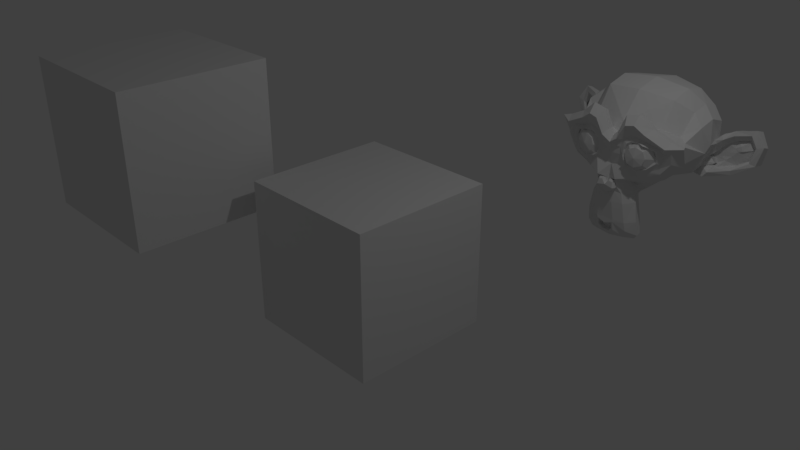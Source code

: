 # Source: mouseSensor.blend  (saved by Blender 2.78.4; exported with 4.5.12 LTS)
import bpy
from mathutils import Matrix  # noqa: F401  (used for matrix-valued properties, if any)

bpy.ops.wm.read_factory_settings(use_empty=True)
scene = bpy.context.scene
scene.name = 'Scene'

# ---- collections
col_collection_1 = bpy.data.collections.new('Collection 1'); scene.collection.children.link(col_collection_1)

# ---- materials (node trees are filled in below, after node groups)
mat_material = bpy.data.materials.new('Material')
mat_material.alpha_threshold = 0.0
mat_material.use_transparent_shadow = False
mat_material.roughness = 0.5
mat_material.line_color = (0.0, 0.0, 0.0, 1.0)

# ---- material node trees

# ---- world
world_world = bpy.data.worlds.new('World'); scene.world = world_world
world_world.color = (0.05088, 0.05088, 0.05088)
world_world.use_sun_shadow = False
world_world.sun_shadow_jitter_overblur = 0.0
world_world.cycles.sampling_method = 'MANUAL'

# ---- cameras
cam_camera = bpy.data.cameras.new('Camera')
cam_camera.clip_end = 100.0
cam_camera.lens = 35.0
cam_camera.sensor_width = 32.0
cam_camera.sensor_height = 18.0
cam_camera.ortho_scale = 7.314
cam_camera.dof.focus_distance = 0.0
cam_camera.dof.aperture_fstop = 128.0

# ---- lights
light_lamp = bpy.data.lights.new('Lamp', 'POINT')
light_lamp.transmission_factor = 0.0
light_lamp.cutoff_distance = 30.0
light_lamp.energy = 100.0
light_lamp.shadow_buffer_clip_start = 1.001
light_lamp.shadow_soft_size = 0.1
light_lamp.shadow_maximum_resolution = 0.006
light_lamp.use_absolute_resolution = True

# ---- meshes
me_suzanne = bpy.data.meshes.new('Suzanne')
me_suzanne.from_pydata([(0.4375, -0.7656, 0.1641), (-0.4375, -0.7656, 0.1641), (0.5, -0.6875, 0.09375), (-0.5, -0.6875, 0.09375), (0.5469, -0.5781, 0.05469), (-0.5469, -0.5781, 0.05469), (0.3516, -0.6172, -0.02344), (-0.3516, -0.6172, -0.02344), (0.3516, -0.7188, 0.03125), (-0.3516, -0.7188, 0.03125), (0.3516, -0.7812, 0.1328), (-0.3516, -0.7812, 0.1328), (0.2734, -0.7969, 0.1641), (-0.2734, -0.7969, 0.1641), (0.2031, -0.7422, 0.09375), (-0.2031, -0.7422, 0.09375), (0.1562, -0.6484, 0.05469), (-0.1562, -0.6484, 0.05469), (0.07812, -0.6562, 0.2422), (-0.07812, -0.6562, 0.2422), (0.1406, -0.7422, 0.2422), (-0.1406, -0.7422, 0.2422), (0.2422, -0.7969, 0.2422), (-0.2422, -0.7969, 0.2422), (0.2734, -0.7969, 0.3281), (-0.2734, -0.7969, 0.3281), (0.2031, -0.7422, 0.3906), (-0.2031, -0.7422, 0.3906), (0.1562, -0.6484, 0.4375), (-0.1562, -0.6484, 0.4375), (0.3516, -0.6172, 0.5156), (-0.3516, -0.6172, 0.5156), (0.3516, -0.7188, 0.4531), (-0.3516, -0.7188, 0.4531), (0.3516, -0.7812, 0.3594), (-0.3516, -0.7812, 0.3594), (0.4375, -0.7656, 0.3281), (-0.4375, -0.7656, 0.3281), (0.5, -0.6875, 0.3906), (-0.5, -0.6875, 0.3906), (0.5469, -0.5781, 0.4375), (-0.5469, -0.5781, 0.4375), (0.625, -0.5625, 0.2422), (-0.625, -0.5625, 0.2422), (0.5625, -0.6719, 0.2422), (-0.5625, -0.6719, 0.2422), (0.4688, -0.7578, 0.2422), (-0.4688, -0.7578, 0.2422), (0.4766, -0.7734, 0.2422), (-0.4766, -0.7734, 0.2422), (0.4453, -0.7812, 0.3359), (-0.4453, -0.7812, 0.3359), (0.3516, -0.8047, 0.375), (-0.3516, -0.8047, 0.375), (0.2656, -0.8203, 0.3359), (-0.2656, -0.8203, 0.3359), (0.2266, -0.8203, 0.2422), (-0.2266, -0.8203, 0.2422), (0.2656, -0.8203, 0.1562), (-0.2656, -0.8203, 0.1562), (0.3516, -0.8281, 0.2422), (-0.3516, -0.8281, 0.2422), (0.3516, -0.8047, 0.1172), (-0.3516, -0.8047, 0.1172), (0.4453, -0.7812, 0.1562), (-0.4453, -0.7812, 0.1562), (0.0, -0.7422, 0.4297), (0.0, -0.8203, 0.3516), (0.0, -0.7344, -0.6797), (0.0, -0.7812, -0.3203), (0.0, -0.7969, -0.1875), (0.0, -0.7188, -0.7734), (0.0, -0.6016, 0.4062), (0.0, -0.5703, 0.5703), (0.0, 0.5469, 0.8984), (0.0, 0.8516, 0.5625), (0.0, 0.8281, 0.07031), (0.0, 0.3516, -0.3828), (0.2031, -0.5625, -0.1875), (-0.2031, -0.5625, -0.1875), (0.3125, -0.5703, -0.4375), (-0.3125, -0.5703, -0.4375), (0.3516, -0.5703, -0.6953), (-0.3516, -0.5703, -0.6953), (0.3672, -0.5312, -0.8906), (-0.3672, -0.5312, -0.8906), (0.3281, -0.5234, -0.9453), (-0.3281, -0.5234, -0.9453), (0.1797, -0.5547, -0.9688), (-0.1797, -0.5547, -0.9688), (0.0, -0.5781, -0.9844), (0.4375, -0.5312, -0.1406), (-0.4375, -0.5312, -0.1406), (0.6328, -0.5391, -0.03906), (-0.6328, -0.5391, -0.03906), (0.8281, -0.4453, 0.1484), (-0.8281, -0.4453, 0.1484), (0.8594, -0.5938, 0.4297), (-0.8594, -0.5938, 0.4297), (0.7109, -0.625, 0.4844), (-0.7109, -0.625, 0.4844), (0.4922, -0.6875, 0.6016), (-0.4922, -0.6875, 0.6016), (0.3203, -0.7344, 0.7578), (-0.3203, -0.7344, 0.7578), (0.1562, -0.7578, 0.7188), (-0.1562, -0.7578, 0.7188), (0.0625, -0.75, 0.4922), (-0.0625, -0.75, 0.4922), (0.1641, -0.7734, 0.4141), (-0.1641, -0.7734, 0.4141), (0.125, -0.7656, 0.3047), (-0.125, -0.7656, 0.3047), (0.2031, -0.7422, 0.09375), (-0.2031, -0.7422, 0.09375), (0.375, -0.7031, 0.01562), (-0.375, -0.7031, 0.01562), (0.4922, -0.6719, 0.0625), (-0.4922, -0.6719, 0.0625), (0.625, -0.6484, 0.1875), (-0.625, -0.6484, 0.1875), (0.6406, -0.6484, 0.2969), (-0.6406, -0.6484, 0.2969), (0.6016, -0.6641, 0.375), (-0.6016, -0.6641, 0.375), (0.4297, -0.7188, 0.4375), (-0.4297, -0.7188, 0.4375), (0.25, -0.7578, 0.4688), (-0.25, -0.7578, 0.4688), (0.0, -0.7344, -0.7656), (0.1094, -0.7344, -0.7188), (-0.1094, -0.7344, -0.7188), (0.1172, -0.7109, -0.8359), (-0.1172, -0.7109, -0.8359), (0.0625, -0.6953, -0.8828), (-0.0625, -0.6953, -0.8828), (0.0, -0.6875, -0.8906), (0.0, -0.75, -0.1953), (0.0, -0.7422, -0.1406), (0.1016, -0.7422, -0.1484), (-0.1016, -0.7422, -0.1484), (0.125, -0.75, -0.2266), (-0.125, -0.75, -0.2266), (0.08594, -0.7422, -0.2891), (-0.08594, -0.7422, -0.2891), (0.3984, -0.6719, -0.04688), (-0.3984, -0.6719, -0.04688), (0.6172, -0.625, 0.05469), (-0.6172, -0.625, 0.05469), (0.7266, -0.6016, 0.2031), (-0.7266, -0.6016, 0.2031), (0.7422, -0.6562, 0.375), (-0.7422, -0.6562, 0.375), (0.6875, -0.7266, 0.4141), (-0.6875, -0.7266, 0.4141), (0.4375, -0.7969, 0.5469), (-0.4375, -0.7969, 0.5469), (0.3125, -0.8359, 0.6406), (-0.3125, -0.8359, 0.6406), (0.2031, -0.8516, 0.6172), (-0.2031, -0.8516, 0.6172), (0.1016, -0.8438, 0.4297), (-0.1016, -0.8438, 0.4297), (0.125, -0.8125, -0.1016), (-0.125, -0.8125, -0.1016), (0.2109, -0.7109, -0.4453), (-0.2109, -0.7109, -0.4453), (0.25, -0.6875, -0.7031), (-0.25, -0.6875, -0.7031), (0.2656, -0.6641, -0.8203), (-0.2656, -0.6641, -0.8203), (0.2344, -0.6328, -0.9141), (-0.2344, -0.6328, -0.9141), (0.1641, -0.6328, -0.9297), (-0.1641, -0.6328, -0.9297), (0.0, -0.6406, -0.9453), (0.0, -0.7266, 0.04688), (0.0, -0.7656, 0.2109), (0.3281, -0.7422, 0.4766), (-0.3281, -0.7422, 0.4766), (0.1641, -0.75, 0.1406), (-0.1641, -0.75, 0.1406), (0.1328, -0.7578, 0.2109), (-0.1328, -0.7578, 0.2109), (0.1172, -0.7344, -0.6875), (-0.1172, -0.7344, -0.6875), (0.07812, -0.75, -0.4453), (-0.07812, -0.75, -0.4453), (0.0, -0.75, -0.4453), (0.0, -0.7422, -0.3281), (0.09375, -0.7812, -0.2734), (-0.09375, -0.7812, -0.2734), (0.1328, -0.7969, -0.2266), (-0.1328, -0.7969, -0.2266), (0.1094, -0.7812, -0.1328), (-0.1094, -0.7812, -0.1328), (0.03906, -0.7812, -0.125), (-0.03906, -0.7812, -0.125), (0.0, -0.8281, -0.2031), (0.04688, -0.8125, -0.1484), (-0.04688, -0.8125, -0.1484), (0.09375, -0.8125, -0.1562), (-0.09375, -0.8125, -0.1562), (0.1094, -0.8281, -0.2266), (-0.1094, -0.8281, -0.2266), (0.07812, -0.8047, -0.25), (-0.07812, -0.8047, -0.25), (0.0, -0.8047, -0.2891), (0.2578, -0.5547, -0.3125), (-0.2578, -0.5547, -0.3125), (0.1641, -0.7109, -0.2422), (-0.1641, -0.7109, -0.2422), (0.1797, -0.7109, -0.3125), (-0.1797, -0.7109, -0.3125), (0.2344, -0.5547, -0.25), (-0.2344, -0.5547, -0.25), (0.0, -0.6875, -0.875), (0.04688, -0.6875, -0.8672), (-0.04688, -0.6875, -0.8672), (0.09375, -0.7109, -0.8203), (-0.09375, -0.7109, -0.8203), (0.09375, -0.7266, -0.7422), (-0.09375, -0.7266, -0.7422), (0.0, -0.6562, -0.7812), (0.09375, -0.6641, -0.75), (-0.09375, -0.6641, -0.75), (0.09375, -0.6406, -0.8125), (-0.09375, -0.6406, -0.8125), (0.04688, -0.6328, -0.8516), (-0.04688, -0.6328, -0.8516), (0.0, -0.6328, -0.8594), (0.1719, -0.7812, 0.2188), (-0.1719, -0.7812, 0.2188), (0.1875, -0.7734, 0.1562), (-0.1875, -0.7734, 0.1562), (0.3359, -0.7578, 0.4297), (-0.3359, -0.7578, 0.4297), (0.2734, -0.7734, 0.4219), (-0.2734, -0.7734, 0.4219), (0.4219, -0.7734, 0.3984), (-0.4219, -0.7734, 0.3984), (0.5625, -0.6953, 0.3516), (-0.5625, -0.6953, 0.3516), (0.5859, -0.6875, 0.2891), (-0.5859, -0.6875, 0.2891), (0.5781, -0.6797, 0.1953), (-0.5781, -0.6797, 0.1953), (0.4766, -0.7188, 0.1016), (-0.4766, -0.7188, 0.1016), (0.375, -0.7422, 0.0625), (-0.375, -0.7422, 0.0625), (0.2266, -0.7812, 0.1094), (-0.2266, -0.7812, 0.1094), (0.1797, -0.7812, 0.2969), (-0.1797, -0.7812, 0.2969), (0.2109, -0.7812, 0.375), (-0.2109, -0.7812, 0.375), (0.2344, -0.7578, 0.3594), (-0.2344, -0.7578, 0.3594), (0.1953, -0.7578, 0.2969), (-0.1953, -0.7578, 0.2969), (0.2422, -0.7578, 0.125), (-0.2422, -0.7578, 0.125), (0.375, -0.7266, 0.08594), (-0.375, -0.7266, 0.08594), (0.4609, -0.7031, 0.1172), (-0.4609, -0.7031, 0.1172), (0.5469, -0.6719, 0.2109), (-0.5469, -0.6719, 0.2109), (0.5547, -0.6719, 0.2812), (-0.5547, -0.6719, 0.2812), (0.5312, -0.6797, 0.3359), (-0.5312, -0.6797, 0.3359), (0.4141, -0.75, 0.3906), (-0.4141, -0.75, 0.3906), (0.2812, -0.7656, 0.3984), (-0.2812, -0.7656, 0.3984), (0.3359, -0.75, 0.4062), (-0.3359, -0.75, 0.4062), (0.2031, -0.75, 0.1719), (-0.2031, -0.75, 0.1719), (0.1953, -0.75, 0.2266), (-0.1953, -0.75, 0.2266), (0.1094, -0.6094, 0.4609), (-0.1094, -0.6094, 0.4609), (0.1953, -0.6172, 0.6641), (-0.1953, -0.6172, 0.6641), (0.3359, -0.5938, 0.6875), (-0.3359, -0.5938, 0.6875), (0.4844, -0.5547, 0.5547), (-0.4844, -0.5547, 0.5547), (0.6797, -0.4922, 0.4531), (-0.6797, -0.4922, 0.4531), (0.7969, -0.4609, 0.4062), (-0.7969, -0.4609, 0.4062), (0.7734, -0.375, 0.1641), (-0.7734, -0.375, 0.1641), (0.6016, -0.4141, 0.0), (-0.6016, -0.4141, 0.0), (0.4375, -0.4688, -0.09375), (-0.4375, -0.4688, -0.09375), (0.0, -0.2891, 0.8984), (0.0, 0.07812, 0.9844), (0.0, 0.6719, -0.1953), (0.0, -0.1875, -0.4609), (0.0, -0.4609, -0.9766), (0.0, -0.3438, -0.8047), (0.0, -0.3203, -0.5703), (0.0, -0.2812, -0.4844), (0.8516, -0.05469, 0.2344), (-0.8516, -0.05469, 0.2344), (0.8594, 0.04688, 0.3203), (-0.8594, 0.04688, 0.3203), (0.7734, 0.4375, 0.2656), (-0.7734, 0.4375, 0.2656), (0.4609, 0.7031, 0.4375), (-0.4609, 0.7031, 0.4375), (0.7344, -0.07031, -0.04688), (-0.7344, -0.07031, -0.04688), (0.5938, 0.1641, -0.125), (-0.5938, 0.1641, -0.125), (0.6406, 0.4297, -0.007812), (-0.6406, 0.4297, -0.007812), (0.3359, 0.6641, 0.05469), (-0.3359, 0.6641, 0.05469), (0.2344, -0.4062, -0.3516), (-0.2344, -0.4062, -0.3516), (0.1797, -0.2578, -0.4141), (-0.1797, -0.2578, -0.4141), (0.2891, -0.3828, -0.7109), (-0.2891, -0.3828, -0.7109), (0.25, -0.3906, -0.5), (-0.25, -0.3906, -0.5), (0.3281, -0.3984, -0.9141), (-0.3281, -0.3984, -0.9141), (0.1406, -0.3672, -0.7578), (-0.1406, -0.3672, -0.7578), (0.125, -0.3594, -0.5391), (-0.125, -0.3594, -0.5391), (0.1641, -0.4375, -0.9453), (-0.1641, -0.4375, -0.9453), (0.2188, -0.4297, -0.2812), (-0.2188, -0.4297, -0.2812), (0.2109, -0.4688, -0.2266), (-0.2109, -0.4688, -0.2266), (0.2031, -0.5, -0.1719), (-0.2031, -0.5, -0.1719), (0.2109, -0.1641, -0.3906), (-0.2109, -0.1641, -0.3906), (0.2969, 0.2656, -0.3125), (-0.2969, 0.2656, -0.3125), (0.3438, 0.5391, -0.1484), (-0.3438, 0.5391, -0.1484), (0.4531, 0.3828, 0.8672), (-0.4531, 0.3828, 0.8672), (0.4531, 0.07031, 0.9297), (-0.4531, 0.07031, 0.9297), (0.4531, -0.2344, 0.8516), (-0.4531, -0.2344, 0.8516), (0.4609, -0.4297, 0.5234), (-0.4609, -0.4297, 0.5234), (0.7266, -0.3359, 0.4062), (-0.7266, -0.3359, 0.4062), (0.6328, -0.2812, 0.4531), (-0.6328, -0.2812, 0.4531), (0.6406, -0.05469, 0.7031), (-0.6406, -0.05469, 0.7031), (0.7969, -0.125, 0.5625), (-0.7969, -0.125, 0.5625), (0.7969, 0.1172, 0.6172), (-0.7969, 0.1172, 0.6172), (0.6406, 0.1953, 0.75), (-0.6406, 0.1953, 0.75), (0.6406, 0.4453, 0.6797), (-0.6406, 0.4453, 0.6797), (0.7969, 0.3594, 0.5391), (-0.7969, 0.3594, 0.5391), (0.6172, 0.5859, 0.3281), (-0.6172, 0.5859, 0.3281), (0.4844, 0.5469, 0.02344), (-0.4844, 0.5469, 0.02344), (0.8203, 0.2031, 0.3281), (-0.8203, 0.2031, 0.3281), (0.4062, -0.1484, -0.1719), (-0.4062, -0.1484, -0.1719), (0.4297, 0.2109, -0.1953), (-0.4297, 0.2109, -0.1953), (0.8906, 0.2344, 0.4062), (-0.8906, 0.2344, 0.4062), (0.7734, 0.125, -0.1406), (-0.7734, 0.125, -0.1406), (1.039, 0.3281, -0.1016), (-1.039, 0.3281, -0.1016), (1.281, 0.4297, 0.05469), (-1.281, 0.4297, 0.05469), (1.352, 0.4219, 0.3203), (-1.352, 0.4219, 0.3203), (1.234, 0.4219, 0.5078), (-1.234, 0.4219, 0.5078), (1.023, 0.3125, 0.4766), (-1.023, 0.3125, 0.4766), (1.016, 0.2891, 0.4141), (-1.016, 0.2891, 0.4141), (1.188, 0.3906, 0.4375), (-1.188, 0.3906, 0.4375), (1.266, 0.4062, 0.2891), (-1.266, 0.4062, 0.2891), (1.211, 0.4062, 0.07812), (-1.211, 0.4062, 0.07812), (1.031, 0.3047, -0.03906), (-1.031, 0.3047, -0.03906), (0.8281, 0.1328, -0.07031), (-0.8281, 0.1328, -0.07031), (0.9219, 0.2188, 0.3594), (-0.9219, 0.2188, 0.3594), (0.9453, 0.2891, 0.3047), (-0.9453, 0.2891, 0.3047), (0.8828, 0.2109, -0.02344), (-0.8828, 0.2109, -0.02344), (1.039, 0.3672, 0.0), (-1.039, 0.3672, 0.0), (1.188, 0.4453, 0.09375), (-1.188, 0.4453, 0.09375), (1.234, 0.4453, 0.25), (-1.234, 0.4453, 0.25), (1.172, 0.4375, 0.3594), (-1.172, 0.4375, 0.3594), (1.023, 0.3594, 0.3438), (-1.023, 0.3594, 0.3438), (0.8438, 0.2109, 0.2891), (-0.8438, 0.2109, 0.2891), (0.8359, 0.2734, 0.1719), (-0.8359, 0.2734, 0.1719), (0.7578, 0.2734, 0.09375), (-0.7578, 0.2734, 0.09375), (0.8203, 0.2734, 0.08594), (-0.8203, 0.2734, 0.08594), (0.8438, 0.2734, 0.01562), (-0.8438, 0.2734, 0.01562), (0.8125, 0.2734, -0.01562), (-0.8125, 0.2734, -0.01562), (0.7266, 0.07031, 0.0), (-0.7266, 0.07031, 0.0), (0.7188, 0.1719, -0.02344), (-0.7188, 0.1719, -0.02344), (0.7188, 0.1875, 0.03906), (-0.7188, 0.1875, 0.03906), (0.7969, 0.2109, 0.2031), (-0.7969, 0.2109, 0.2031), (0.8906, 0.2656, 0.2422), (-0.8906, 0.2656, 0.2422), (0.8906, 0.3203, 0.2344), (-0.8906, 0.3203, 0.2344), (0.8125, 0.3203, -0.01562), (-0.8125, 0.3203, -0.01562), (0.8516, 0.3203, 0.01562), (-0.8516, 0.3203, 0.01562), (0.8281, 0.3203, 0.07812), (-0.8281, 0.3203, 0.07812), (0.7656, 0.3203, 0.09375), (-0.7656, 0.3203, 0.09375), (0.8438, 0.3203, 0.1719), (-0.8438, 0.3203, 0.1719), (1.039, 0.4141, 0.3281), (-1.039, 0.4141, 0.3281), (1.188, 0.4844, 0.3438), (-1.188, 0.4844, 0.3438), (1.258, 0.4922, 0.2422), (-1.258, 0.4922, 0.2422), (1.211, 0.4844, 0.08594), (-1.211, 0.4844, 0.08594), (1.047, 0.4219, 0.0), (-1.047, 0.4219, 0.0), (0.8828, 0.2656, -0.01562), (-0.8828, 0.2656, -0.01562), (0.9531, 0.3438, 0.2891), (-0.9531, 0.3438, 0.2891), (0.8906, 0.3281, 0.1094), (-0.8906, 0.3281, 0.1094), (0.9375, 0.3359, 0.0625), (-0.9375, 0.3359, 0.0625), (1.0, 0.3672, 0.125), (-1.0, 0.3672, 0.125), (0.9609, 0.3516, 0.1719), (-0.9609, 0.3516, 0.1719), (1.016, 0.375, 0.2344), (-1.016, 0.375, 0.2344), (1.055, 0.3828, 0.1875), (-1.055, 0.3828, 0.1875), (1.109, 0.3906, 0.2109), (-1.109, 0.3906, 0.2109), (1.086, 0.3906, 0.2734), (-1.086, 0.3906, 0.2734), (1.023, 0.4844, 0.4375), (-1.023, 0.4844, 0.4375), (1.25, 0.5469, 0.4688), (-1.25, 0.5469, 0.4688), (1.367, 0.5, 0.2969), (-1.367, 0.5, 0.2969), (1.312, 0.5312, 0.05469), (-1.312, 0.5312, 0.05469), (1.039, 0.4922, -0.08594), (-1.039, 0.4922, -0.08594), (0.7891, 0.3281, -0.125), (-0.7891, 0.3281, -0.125), (0.8594, 0.3828, 0.3828), (-0.8594, 0.3828, 0.3828)], [], [(46, 0, 2, 44), (3, 1, 47, 45), (44, 2, 4, 42), (5, 3, 45, 43), (2, 8, 6, 4), (7, 9, 3, 5), (0, 10, 8, 2), (9, 11, 1, 3), (10, 12, 14, 8), (15, 13, 11, 9), (8, 14, 16, 6), (17, 15, 9, 7), (14, 20, 18, 16), (19, 21, 15, 17), (12, 22, 20, 14), (21, 23, 13, 15), (22, 24, 26, 20), (27, 25, 23, 21), (20, 26, 28, 18), (29, 27, 21, 19), (26, 32, 30, 28), (31, 33, 27, 29), (24, 34, 32, 26), (33, 35, 25, 27), (34, 36, 38, 32), (39, 37, 35, 33), (32, 38, 40, 30), (41, 39, 33, 31), (38, 44, 42, 40), (43, 45, 39, 41), (36, 46, 44, 38), (45, 47, 37, 39), (46, 36, 50, 48), (51, 37, 47, 49), (36, 34, 52, 50), (53, 35, 37, 51), (34, 24, 54, 52), (55, 25, 35, 53), (24, 22, 56, 54), (57, 23, 25, 55), (22, 12, 58, 56), (59, 13, 23, 57), (12, 10, 62, 58), (63, 11, 13, 59), (10, 0, 64, 62), (65, 1, 11, 63), (0, 46, 48, 64), (49, 47, 1, 65), (60, 64, 48), (49, 65, 61), (62, 64, 60), (61, 65, 63), (60, 58, 62), (63, 59, 61), (60, 56, 58), (59, 57, 61), (60, 54, 56), (57, 55, 61), (60, 52, 54), (55, 53, 61), (60, 50, 52), (53, 51, 61), (60, 48, 50), (51, 49, 61), (88, 173, 175, 90), (175, 174, 89, 90), (86, 171, 173, 88), (174, 172, 87, 89), (84, 169, 171, 86), (172, 170, 85, 87), (82, 167, 169, 84), (170, 168, 83, 85), (80, 165, 167, 82), (168, 166, 81, 83), (78, 91, 145, 163), (146, 92, 79, 164), (91, 93, 147, 145), (148, 94, 92, 146), (93, 95, 149, 147), (150, 96, 94, 148), (95, 97, 151, 149), (152, 98, 96, 150), (97, 99, 153, 151), (154, 100, 98, 152), (99, 101, 155, 153), (156, 102, 100, 154), (101, 103, 157, 155), (158, 104, 102, 156), (103, 105, 159, 157), (160, 106, 104, 158), (105, 107, 161, 159), (162, 108, 106, 160), (107, 66, 67, 161), (67, 66, 108, 162), (109, 127, 159, 161), (160, 128, 110, 162), (127, 178, 157, 159), (158, 179, 128, 160), (125, 155, 157, 178), (158, 156, 126, 179), (123, 153, 155, 125), (156, 154, 124, 126), (121, 151, 153, 123), (154, 152, 122, 124), (119, 149, 151, 121), (152, 150, 120, 122), (117, 147, 149, 119), (150, 148, 118, 120), (115, 145, 147, 117), (148, 146, 116, 118), (113, 163, 145, 115), (146, 164, 114, 116), (113, 180, 176, 163), (176, 181, 114, 164), (109, 161, 67, 111), (67, 162, 110, 112), (111, 67, 177, 182), (177, 67, 112, 183), (176, 180, 182, 177), (183, 181, 176, 177), (134, 136, 175, 173), (175, 136, 135, 174), (132, 134, 173, 171), (174, 135, 133, 172), (130, 132, 171, 169), (172, 133, 131, 170), (165, 186, 184, 167), (185, 187, 166, 168), (130, 169, 167, 184), (168, 170, 131, 185), (143, 189, 188, 186), (188, 189, 144, 187), (184, 186, 188, 68), (188, 187, 185, 68), (129, 130, 184, 68), (185, 131, 129, 68), (141, 192, 190, 143), (191, 193, 142, 144), (139, 194, 192, 141), (193, 195, 140, 142), (138, 196, 194, 139), (195, 197, 138, 140), (137, 70, 196, 138), (197, 70, 137, 138), (189, 143, 190, 69), (191, 144, 189, 69), (69, 190, 205, 207), (206, 191, 69, 207), (70, 198, 199, 196), (200, 198, 70, 197), (196, 199, 201, 194), (202, 200, 197, 195), (194, 201, 203, 192), (204, 202, 195, 193), (192, 203, 205, 190), (206, 204, 193, 191), (198, 203, 201, 199), (202, 204, 198, 200), (198, 207, 205, 203), (206, 207, 198, 204), (138, 139, 163, 176), (164, 140, 138, 176), (139, 141, 210, 163), (211, 142, 140, 164), (141, 143, 212, 210), (213, 144, 142, 211), (143, 186, 165, 212), (166, 187, 144, 213), (80, 208, 212, 165), (213, 209, 81, 166), (208, 214, 210, 212), (211, 215, 209, 213), (78, 163, 210, 214), (211, 164, 79, 215), (130, 129, 71, 221), (71, 129, 131, 222), (132, 130, 221, 219), (222, 131, 133, 220), (134, 132, 219, 217), (220, 133, 135, 218), (136, 134, 217, 216), (218, 135, 136, 216), (216, 217, 228, 230), (229, 218, 216, 230), (217, 219, 226, 228), (227, 220, 218, 229), (219, 221, 224, 226), (225, 222, 220, 227), (221, 71, 223, 224), (223, 71, 222, 225), (223, 230, 228, 224), (229, 230, 223, 225), (224, 228, 226), (227, 229, 225), (182, 180, 233, 231), (234, 181, 183, 232), (111, 182, 231, 253), (232, 183, 112, 254), (109, 111, 253, 255), (254, 112, 110, 256), (180, 113, 251, 233), (252, 114, 181, 234), (113, 115, 249, 251), (250, 116, 114, 252), (115, 117, 247, 249), (248, 118, 116, 250), (117, 119, 245, 247), (246, 120, 118, 248), (119, 121, 243, 245), (244, 122, 120, 246), (121, 123, 241, 243), (242, 124, 122, 244), (123, 125, 239, 241), (240, 126, 124, 242), (125, 178, 235, 239), (236, 179, 126, 240), (178, 127, 237, 235), (238, 128, 179, 236), (127, 109, 255, 237), (256, 110, 128, 238), (237, 255, 257, 275), (258, 256, 238, 276), (235, 237, 275, 277), (276, 238, 236, 278), (239, 235, 277, 273), (278, 236, 240, 274), (241, 239, 273, 271), (274, 240, 242, 272), (243, 241, 271, 269), (272, 242, 244, 270), (245, 243, 269, 267), (270, 244, 246, 268), (247, 245, 267, 265), (268, 246, 248, 266), (249, 247, 265, 263), (266, 248, 250, 264), (251, 249, 263, 261), (264, 250, 252, 262), (233, 251, 261, 279), (262, 252, 234, 280), (255, 253, 259, 257), (260, 254, 256, 258), (253, 231, 281, 259), (282, 232, 254, 260), (231, 233, 279, 281), (280, 234, 232, 282), (66, 107, 283, 72), (284, 108, 66, 72), (107, 105, 285, 283), (286, 106, 108, 284), (105, 103, 287, 285), (288, 104, 106, 286), (103, 101, 289, 287), (290, 102, 104, 288), (101, 99, 291, 289), (292, 100, 102, 290), (99, 97, 293, 291), (294, 98, 100, 292), (97, 95, 295, 293), (296, 96, 98, 294), (95, 93, 297, 295), (298, 94, 96, 296), (93, 91, 299, 297), (300, 92, 94, 298), (307, 308, 327, 337), (328, 308, 307, 338), (306, 307, 337, 335), (338, 307, 306, 336), (305, 306, 335, 339), (336, 306, 305, 340), (88, 90, 305, 339), (305, 90, 89, 340), (86, 88, 339, 333), (340, 89, 87, 334), (84, 86, 333, 329), (334, 87, 85, 330), (82, 84, 329, 331), (330, 85, 83, 332), (329, 335, 337, 331), (338, 336, 330, 332), (329, 333, 339, 335), (340, 334, 330, 336), (325, 331, 337, 327), (338, 332, 326, 328), (80, 82, 331, 325), (332, 83, 81, 326), (208, 341, 343, 214), (344, 342, 209, 215), (80, 325, 341, 208), (342, 326, 81, 209), (78, 214, 343, 345), (344, 215, 79, 346), (78, 345, 299, 91), (300, 346, 79, 92), (76, 323, 351, 303), (352, 324, 76, 303), (303, 351, 349, 77), (350, 352, 303, 77), (77, 349, 347, 304), (348, 350, 77, 304), (304, 347, 327, 308), (328, 348, 304, 308), (325, 327, 347, 341), (348, 328, 326, 342), (295, 297, 317, 309), (318, 298, 296, 310), (75, 315, 323, 76), (324, 316, 75, 76), (301, 357, 355, 302), (356, 358, 301, 302), (302, 355, 353, 74), (354, 356, 302, 74), (74, 353, 315, 75), (316, 354, 74, 75), (291, 293, 361, 363), (362, 294, 292, 364), (363, 361, 367, 365), (368, 362, 364, 366), (365, 367, 369, 371), (370, 368, 366, 372), (371, 369, 375, 373), (376, 370, 372, 374), (313, 377, 373, 375), (374, 378, 314, 376), (315, 353, 373, 377), (374, 354, 316, 378), (353, 355, 371, 373), (372, 356, 354, 374), (355, 357, 365, 371), (366, 358, 356, 372), (357, 359, 363, 365), (364, 360, 358, 366), (289, 291, 363, 359), (364, 292, 290, 360), (73, 359, 357, 301), (358, 360, 73, 301), (283, 285, 287, 289), (288, 286, 284, 290), (283, 289, 359, 73), (360, 290, 284, 73), (72, 283, 73), (73, 284, 72), (293, 295, 309, 361), (310, 296, 294, 362), (309, 311, 367, 361), (368, 312, 310, 362), (311, 381, 369, 367), (370, 382, 312, 368), (313, 375, 369, 381), (370, 376, 314, 382), (347, 349, 385, 383), (386, 350, 348, 384), (317, 383, 385, 319), (386, 384, 318, 320), (297, 299, 383, 317), (384, 300, 298, 318), (299, 343, 341, 383), (342, 344, 300, 384), (341, 347, 383), (384, 348, 342), (299, 345, 343), (344, 346, 300), (313, 321, 379, 377), (380, 322, 314, 378), (315, 377, 379, 323), (380, 378, 316, 324), (319, 385, 379, 321), (380, 386, 320, 322), (349, 351, 379, 385), (380, 352, 350, 386), (323, 379, 351), (352, 380, 324), (399, 387, 413, 401), (414, 388, 400, 402), (399, 401, 403, 397), (404, 402, 400, 398), (397, 403, 405, 395), (406, 404, 398, 396), (395, 405, 407, 393), (408, 406, 396, 394), (393, 407, 409, 391), (410, 408, 394, 392), (391, 409, 411, 389), (412, 410, 392, 390), (409, 419, 417, 411), (418, 420, 410, 412), (407, 421, 419, 409), (420, 422, 408, 410), (405, 423, 421, 407), (422, 424, 406, 408), (403, 425, 423, 405), (424, 426, 404, 406), (401, 427, 425, 403), (426, 428, 402, 404), (401, 413, 415, 427), (416, 414, 402, 428), (317, 319, 443, 441), (444, 320, 318, 442), (319, 389, 411, 443), (412, 390, 320, 444), (309, 317, 441, 311), (442, 318, 310, 312), (381, 429, 413, 387), (414, 430, 382, 388), (411, 417, 439, 443), (440, 418, 412, 444), (437, 445, 443, 439), (444, 446, 438, 440), (433, 445, 437, 435), (438, 446, 434, 436), (431, 447, 445, 433), (446, 448, 432, 434), (429, 447, 431, 449), (432, 448, 430, 450), (413, 429, 449, 415), (450, 430, 414, 416), (311, 447, 429, 381), (430, 448, 312, 382), (311, 441, 445, 447), (446, 442, 312, 448), (441, 443, 445), (446, 444, 442), (415, 449, 451, 475), (452, 450, 416, 476), (449, 431, 461, 451), (462, 432, 450, 452), (431, 433, 459, 461), (460, 434, 432, 462), (433, 435, 457, 459), (458, 436, 434, 460), (435, 437, 455, 457), (456, 438, 436, 458), (437, 439, 453, 455), (454, 440, 438, 456), (439, 417, 473, 453), (474, 418, 440, 454), (427, 415, 475, 463), (476, 416, 428, 464), (425, 427, 463, 465), (464, 428, 426, 466), (423, 425, 465, 467), (466, 426, 424, 468), (421, 423, 467, 469), (468, 424, 422, 470), (419, 421, 469, 471), (470, 422, 420, 472), (417, 419, 471, 473), (472, 420, 418, 474), (457, 455, 479, 477), (480, 456, 458, 478), (477, 479, 481, 483), (482, 480, 478, 484), (483, 481, 487, 485), (488, 482, 484, 486), (485, 487, 489, 491), (490, 488, 486, 492), (463, 475, 485, 491), (486, 476, 464, 492), (451, 483, 485, 475), (486, 484, 452, 476), (451, 461, 477, 483), (478, 462, 452, 484), (457, 477, 461, 459), (462, 478, 458, 460), (453, 473, 479, 455), (480, 474, 454, 456), (471, 481, 479, 473), (480, 482, 472, 474), (469, 487, 481, 471), (482, 488, 470, 472), (467, 489, 487, 469), (488, 490, 468, 470), (465, 491, 489, 467), (490, 492, 466, 468), (463, 491, 465), (466, 492, 464), (391, 389, 503, 501), (504, 390, 392, 502), (393, 391, 501, 499), (502, 392, 394, 500), (395, 393, 499, 497), (500, 394, 396, 498), (397, 395, 497, 495), (498, 396, 398, 496), (399, 397, 495, 493), (496, 398, 400, 494), (387, 399, 493, 505), (494, 400, 388, 506), (493, 501, 503, 505), (504, 502, 494, 506), (493, 495, 499, 501), (500, 496, 494, 502), (495, 497, 499), (500, 498, 496), (313, 381, 387, 505), (388, 382, 314, 506), (313, 505, 503, 321), (504, 506, 314, 322), (319, 321, 503, 389), (504, 322, 320, 390)])
me_suzanne.use_remesh_preserve_volume = False
me_suzanne.use_remesh_preserve_attributes = False
me_suzanne.use_mirror_vertex_groups = False
me_suzanne.update()
me_cube_001 = bpy.data.meshes.new('Cube.001')
me_cube_001.from_pydata([(-1.0, -1.0, -1.0), (-1.0, -1.0, 1.0), (-1.0, 1.0, -1.0), (-1.0, 1.0, 1.0), (1.0, -1.0, -1.0), (1.0, -1.0, 1.0), (1.0, 1.0, -1.0), (1.0, 1.0, 1.0)], [], [(0, 1, 3, 2), (2, 3, 7, 6), (6, 7, 5, 4), (4, 5, 1, 0), (2, 6, 4, 0), (7, 3, 1, 5)])
me_cube_001.use_remesh_preserve_volume = False
me_cube_001.use_remesh_preserve_attributes = False
me_cube_001.use_mirror_vertex_groups = False
me_cube_001.update()
me_cube = bpy.data.meshes.new('Cube')
me_cube.from_pydata([(1.0, 1.0, -1.0), (1.0, -1.0, -1.0), (-1.0, -1.0, -1.0), (-1.0, 1.0, -1.0), (1.0, 1.0, 1.0), (1.0, -1.0, 1.0), (-1.0, -1.0, 1.0), (-1.0, 1.0, 1.0)], [], [(0, 1, 2, 3), (4, 7, 6, 5), (0, 4, 5, 1), (1, 5, 6, 2), (2, 6, 7, 3), (4, 0, 3, 7)])
me_cube.materials.append(mat_material)
me_cube.use_remesh_preserve_volume = False
me_cube.use_remesh_preserve_attributes = False
me_cube.use_mirror_vertex_groups = False
me_cube.update()

# ---- objects
ob_suzanne = bpy.data.objects.new('Suzanne', me_suzanne)
ob_cube_001 = bpy.data.objects.new('Cube.001', me_cube_001)
ob_cube = bpy.data.objects.new('Cube', me_cube)
ob_lamp = bpy.data.objects.new('Lamp', light_lamp)
ob_camera = bpy.data.objects.new('Camera', cam_camera)

# ---- transforms, parenting, visibility, modifiers, constraints
ob_suzanne.location = (1.995, 2.969, 1.175)
ob_suzanne.lineart.crease_threshold = 0.0
ob_cube_001.location = (-2.332, -1.469, 1.387)
ob_cube_001.lineart.crease_threshold = 0.0
ob_cube.location = (0.0, 0.0, 0.0)
ob_cube.lock_rotations_4d = False
ob_cube.empty_display_type = 'ARROWS'
ob_cube.lineart.crease_threshold = 0.0
ob_lamp.location = (4.076, 1.005, 5.904)
ob_lamp.rotation_euler = (0.6503, 0.05522, 1.866)
ob_lamp.lock_rotations_4d = False
ob_lamp.empty_display_type = 'ARROWS'
ob_lamp.color = (0.0, 0.0, 0.0, 0.0)
ob_lamp.lineart.crease_threshold = 0.0
ob_camera.location = (7.481, -6.508, 5.344)
ob_camera.rotation_euler = (1.109, 0.0, 0.8149)
ob_camera.lock_rotations_4d = False
ob_camera.empty_display_type = 'ARROWS'
ob_camera.color = (0.0, 0.0, 0.0, 0.0)
ob_camera.display_type = 'WIRE'
ob_camera.lineart.crease_threshold = 0.0

# ---- collection membership
col_collection_1.objects.link(ob_suzanne)
col_collection_1.objects.link(ob_cube_001)
col_collection_1.objects.link(ob_cube)
col_collection_1.objects.link(ob_lamp)
col_collection_1.objects.link(ob_camera)

# ---- scene / render settings (as saved in the file)
scene.camera = ob_camera
scene.frame_start = 1; scene.frame_end = 250; scene.frame_set(1)
scene.render.engine = 'BLENDER_EEVEE_NEXT'
scene.render.resolution_percentage = 50
scene.render.dither_intensity = 0.0
scene.cycles.use_denoising = False
scene.cycles.samples = 128
scene.cycles.sampling_pattern = 'TABULATED_SOBOL'
scene.cycles.use_adaptive_sampling = False
scene.cycles.use_light_tree = False
scene.cycles.blur_glossy = 0.0
scene.cycles.sample_clamp_indirect = 0.0
scene.view_settings.view_transform = 'Standard'
bpy.context.view_layer.update()
